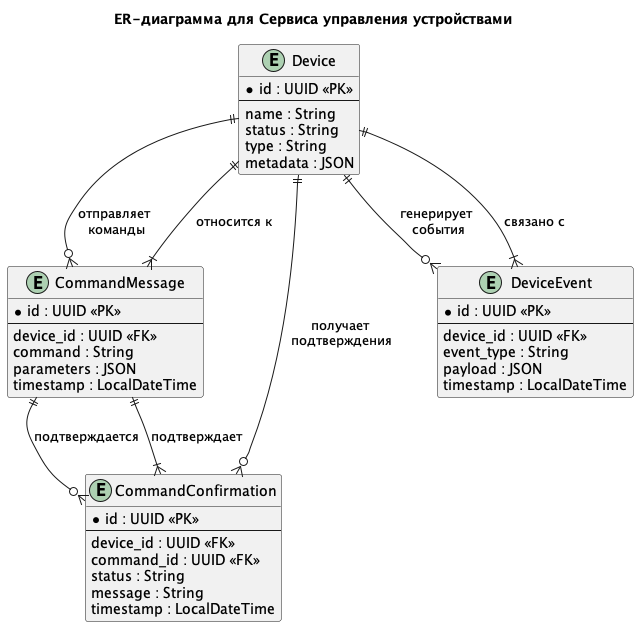

The diagram above was rendered by PlantUML. Its source (embedded in the PNG):
@startuml

title ER-диаграмма для Сервиса управления устройствами

entity "Device" as D {
  * id : UUID <<PK>>
  --
  name : String
  status : String
  type : String
  metadata : JSON
}

entity "CommandMessage" as CM {
  * id : UUID <<PK>>
  --
  device_id : UUID <<FK>>
  command : String
  parameters : JSON
  timestamp : LocalDateTime
}

entity "CommandConfirmation" as CC {
  * id : UUID <<PK>>
  --
  device_id : UUID <<FK>>
  command_id : UUID <<FK>>
  status : String
  message : String
  timestamp : LocalDateTime
}

entity "DeviceEvent" as DE {
  * id : UUID <<PK>>
  --
  device_id : UUID <<FK>>
  event_type : String
  payload : JSON
  timestamp : LocalDateTime
}

' Взаимосвязи между сущностями
D ||--o{ CM : отправляет \nкоманды
D ||--o{ CC : получает \nподтверждения
D ||--o{ DE : генерирует \nсобытия
CM ||--o{ CC : подтверждается
CM }|--|| D : относится к
CC }|--|| CM : подтверждает
DE }|--|| D : связано с

@enduml